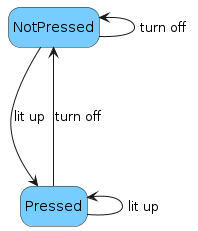

The diagram above was rendered by PlantUML. Its source (embedded in the PNG):
@startuml button_state_transition_diagram
    skinparam style strictuml

    !define state_color #77cdff

    state Pressed state_color
    state NotPressed state_color

    hide empty description

    Pressed ---> NotPressed: turn off
    Pressed -up-> Pressed: lit up
    NotPressed ---> Pressed: lit up
    NotPressed -up-> NotPressed: turn off

@enduml